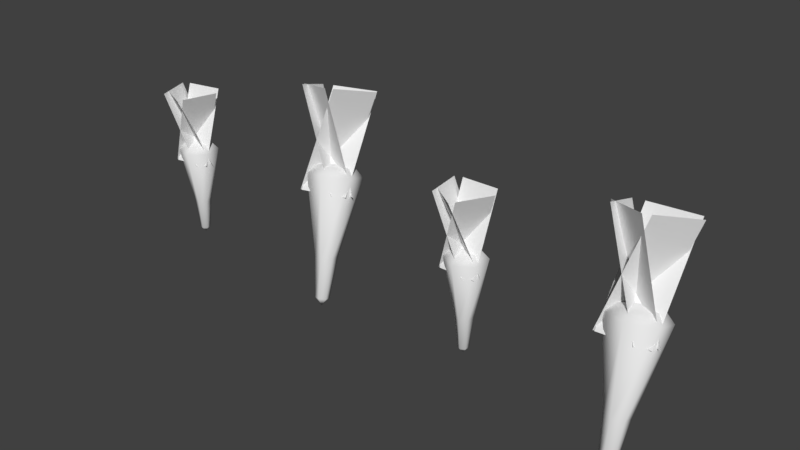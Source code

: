 # Source: stklib_carrot_a.blend  (saved by Blender 2.78.0; exported with 4.5.12 LTS)
import bpy
from mathutils import Matrix  # noqa: F401  (used for matrix-valued properties, if any)

bpy.ops.wm.read_factory_settings(use_empty=True)
scene = bpy.context.scene
scene.name = 'Scene'

# ---- collections
col_collection_1 = bpy.data.collections.new('Collection 1'); scene.collection.children.link(col_collection_1)

# ---- world
world_world = bpy.data.worlds.new('World'); scene.world = world_world
world_world.color = (0.05088, 0.05088, 0.05088)
world_world.use_sun_shadow = False
world_world.sun_shadow_jitter_overblur = 0.0
world_world.cycles.sampling_method = 'MANUAL'

# ---- meshes
me_circle = bpy.data.meshes.new('Circle')
me_circle.from_pydata([(1.252, 0.1657, 0.0), (1.027, 0.0355, 0.0), (1.027, -0.2249, 0.0), (1.252, -0.3552, 0.0), (1.478, -0.2249, 0.0), (1.478, 0.0355, 0.0), (1.252, 0.01237, -0.7657), (1.16, -0.04117, -0.7657), (1.16, -0.1483, -0.7657), (1.252, -0.2018, -0.7657), (1.345, -0.1483, -0.7657), (1.345, -0.04117, -0.7657), (1.252, -0.02557, -1.168), (1.193, -0.06015, -1.168), (1.193, -0.1293, -1.168), (1.252, -0.1639, -1.168), (1.312, -0.1293, -1.168), (1.312, -0.06015, -1.168), (1.252, -0.09472, -1.245), (1.252, 0.08637, 0.08087), (1.096, -0.004177, 0.08087), (1.096, -0.1853, 0.08087), (1.252, -0.2758, 0.08087), (1.409, -0.1853, 0.08087), (1.409, -0.004177, 0.08087), (1.252, -0.09472, 0.1091), (0.9927, -0.2257, -0.1711), (1.46, -0.2257, -0.1711), (0.9927, 0.1613, 0.7971), (1.46, 0.1613, 0.7971), (1.489, -0.1435, -0.1711), (1.108, 0.1284, -0.1711), (1.263, -0.4583, 0.7971), (0.8832, -0.1864, 0.7971), (1.34, -0.2878, -0.1711), (1.283, 0.1763, -0.1711), (0.9555, -0.3344, 0.7971), (0.8992, 0.1296, 0.7971), (1.198, 0.1945, -0.1711), (0.9742, -0.2157, -0.1711), (1.538, 0.009031, 0.7971), (1.314, -0.4012, 0.7971), (3.366, 0.2651, -0.05978), (3.058, 0.09226, -0.01548), (3.058, -0.2457, 0.09653), (3.366, -0.4109, 0.1642), (3.674, -0.238, 0.1199), (3.674, 0.1, 0.00793), (3.408, -0.2629, -0.9867), (3.281, -0.334, -0.9685), (3.281, -0.473, -0.9225), (3.408, -0.5409, -0.8946), (3.535, -0.4698, -0.9128), (3.535, -0.3308, -0.9589), (3.43, -0.4849, -1.492), (3.348, -0.5308, -1.48), (3.348, -0.6205, -1.45), (3.43, -0.6643, -1.432), (3.512, -0.6184, -1.444), (3.512, -0.5287, -1.474), (3.434, -0.6076, -1.562), (3.362, 0.1969, 0.07922), (3.148, 0.07669, 0.11), (3.148, -0.1583, 0.1879), (3.362, -0.2731, 0.235), (3.576, -0.1529, 0.2042), (3.576, 0.08209, 0.1263), (3.36, -0.026, 0.1937), (3.021, -0.3209, -0.1267), (3.659, -0.3128, -0.1025), (2.968, 0.5974, 0.9622), (3.606, 0.6055, 0.9865), (3.698, -0.2056, -0.1364), (3.179, 0.1407, -0.2731), (3.338, -0.202, 1.243), (2.818, 0.1443, 1.106), (3.495, -0.3954, -0.08205), (3.418, 0.2058, -0.2845), (2.917, -0.04653, 1.173), (2.84, 0.5547, 0.971), (3.302, 0.2281, -0.2968), (2.995, -0.3082, -0.132), (3.713, 0.4092, 1.056), (3.407, -0.1271, 1.221), (-3.362, 0.2954, 0.0), (-3.557, 0.1219, 0.0), (-3.504, -0.1331, 0.0), (-3.256, -0.2145, 0.0), (-3.062, -0.04102, 0.0), (-3.115, 0.214, 0.0), (-3.331, 0.1453, -0.7657), (-3.411, 0.07391, -0.7657), (-3.389, -0.03093, -0.7657), (-3.287, -0.06442, -0.7657), (-3.208, 0.006936, -0.7657), (-3.229, 0.1118, -0.7657), (-3.323, 0.1081, -1.168), (-3.375, 0.06204, -1.168), (-3.361, -0.00565, -1.168), (-3.295, -0.02727, -1.168), (-3.244, 0.0188, -1.168), (-3.258, 0.08649, -1.168), (-3.309, 0.04042, -1.245), (-3.346, 0.2177, 0.08087), (-3.481, 0.09704, 0.08087), (-3.444, -0.08023, 0.08087), (-3.272, -0.1369, 0.08087), (-3.137, -0.0162, 0.08087), (-3.174, 0.1611, 0.08087), (-3.309, 0.04042, 0.1091), (-3.537, -0.1409, -0.1711), (-3.079, -0.04543, -0.1711), (-3.616, 0.238, 0.7971), (-3.158, 0.3335, 0.7971), (-3.068, 0.04093, -0.1711), (-3.496, 0.2294, -0.1711), (-3.224, -0.3132, 0.7971), (-3.652, -0.1247, 0.7971), (-3.184, -0.1308, -0.1711), (-3.334, 0.312, -0.1711), (-3.551, -0.2548, 0.7971), (-3.701, 0.1879, 0.7971), (-3.421, 0.3125, -0.1711), (-3.557, -0.1348, -0.1711), (-3.051, 0.2003, 0.7971), (-3.187, -0.2471, 0.7971), (-1.314, 0.8242, -0.05978), (-1.58, 0.5921, -0.01548), (-1.511, 0.2612, 0.09653), (-1.176, 0.1624, 0.1642), (-0.9092, 0.3946, 0.1199), (-0.9782, 0.7255, 0.00793), (-1.165, 0.3158, -0.9867), (-1.274, 0.2204, -0.9685), (-1.246, 0.0843, -0.9225), (-1.108, 0.0437, -0.8946), (-0.9985, 0.1392, -0.9128), (-1.027, 0.2752, -0.9589), (-1.098, 0.103, -1.492), (-1.169, 0.04141, -1.48), (-1.15, -0.04644, -1.45), (-1.061, -0.07266, -1.432), (-0.9906, -0.01103, -1.444), (-1.009, 0.07682, -1.474), (-1.069, -0.01631, -1.562), (-1.304, 0.7565, 0.07922), (-1.489, 0.5951, 0.11), (-1.441, 0.365, 0.1879), (-1.208, 0.2964, 0.235), (-1.023, 0.4578, 0.2042), (-1.071, 0.6878, 0.1263), (-1.26, 0.538, 0.1937), (-1.532, 0.18, -0.1267), (-0.9086, 0.3183, -0.1025), (-1.771, 1.068, 0.9622), (-1.148, 1.206, 0.9865), (-0.8925, 0.4312, -0.1364), (-1.472, 0.6641, -0.2731), (-1.246, 0.3611, 1.243), (-1.825, 0.5941, 1.106), (-1.053, 0.2038, -0.08205), (-1.251, 0.7767, -0.2845), (-1.69, 0.4274, 1.173), (-1.888, 1.0, 0.971), (-1.369, 0.7747, -0.2968), (-1.559, 0.1873, -0.132), (-1.004, 1.036, 1.056), (-1.194, 0.4485, 1.221)], [], [(1, 0, 6, 7), (0, 5, 11, 6), (4, 3, 9, 10), (2, 1, 7, 8), (5, 4, 10, 11), (3, 2, 8, 9), (6, 11, 17, 12), (10, 9, 15, 16), (8, 7, 13, 14), (11, 10, 16, 17), (9, 8, 14, 15), (7, 6, 12, 13), (17, 16, 18), (15, 14, 18), (13, 12, 18), (12, 17, 18), (16, 15, 18), (14, 13, 18), (4, 5, 24, 23), (2, 3, 22, 21), (0, 1, 20, 19), (5, 0, 19, 24), (3, 4, 23, 22), (1, 2, 21, 20), (24, 19, 25), (22, 23, 25), (20, 21, 25), (23, 24, 25), (21, 22, 25), (19, 20, 25), (26, 27, 29, 28), (30, 31, 33, 32), (34, 35, 37, 36), (38, 39, 41, 40), (43, 42, 48, 49), (42, 47, 53, 48), (46, 45, 51, 52), (44, 43, 49, 50), (47, 46, 52, 53), (45, 44, 50, 51), (48, 53, 59, 54), (52, 51, 57, 58), (50, 49, 55, 56), (53, 52, 58, 59), (51, 50, 56, 57), (49, 48, 54, 55), (59, 58, 60), (57, 56, 60), (55, 54, 60), (54, 59, 60), (58, 57, 60), (56, 55, 60), (46, 47, 66, 65), (44, 45, 64, 63), (42, 43, 62, 61), (47, 42, 61, 66), (45, 46, 65, 64), (43, 44, 63, 62), (66, 61, 67), (64, 65, 67), (62, 63, 67), (65, 66, 67), (63, 64, 67), (61, 62, 67), (68, 69, 71, 70), (72, 73, 75, 74), (76, 77, 79, 78), (80, 81, 83, 82), (85, 84, 90, 91), (84, 89, 95, 90), (88, 87, 93, 94), (86, 85, 91, 92), (89, 88, 94, 95), (87, 86, 92, 93), (90, 95, 101, 96), (94, 93, 99, 100), (92, 91, 97, 98), (95, 94, 100, 101), (93, 92, 98, 99), (91, 90, 96, 97), (101, 100, 102), (99, 98, 102), (97, 96, 102), (96, 101, 102), (100, 99, 102), (98, 97, 102), (88, 89, 108, 107), (86, 87, 106, 105), (84, 85, 104, 103), (89, 84, 103, 108), (87, 88, 107, 106), (85, 86, 105, 104), (108, 103, 109), (106, 107, 109), (104, 105, 109), (107, 108, 109), (105, 106, 109), (103, 104, 109), (110, 111, 113, 112), (114, 115, 117, 116), (118, 119, 121, 120), (122, 123, 125, 124), (127, 126, 132, 133), (126, 131, 137, 132), (130, 129, 135, 136), (128, 127, 133, 134), (131, 130, 136, 137), (129, 128, 134, 135), (132, 137, 143, 138), (136, 135, 141, 142), (134, 133, 139, 140), (137, 136, 142, 143), (135, 134, 140, 141), (133, 132, 138, 139), (143, 142, 144), (141, 140, 144), (139, 138, 144), (138, 143, 144), (142, 141, 144), (140, 139, 144), (130, 131, 150, 149), (128, 129, 148, 147), (126, 127, 146, 145), (131, 126, 145, 150), (129, 130, 149, 148), (127, 128, 147, 146), (150, 145, 151), (148, 149, 151), (146, 147, 151), (149, 150, 151), (147, 148, 151), (145, 146, 151), (152, 153, 155, 154), (156, 157, 159, 158), (160, 161, 163, 162), (164, 165, 167, 166)])
me_circle.polygons.foreach_set('use_smooth', [1, 1, 1, 1, 1, 1, 1, 1, 1, 1, 1, 1, 1, 1, 1, 1, 1, 1, 1, 1, 1, 1, 1, 1, 1, 1, 1, 1, 1, 1, 0, 0, 0, 0, 1, 1, 1, 1, 1, 1, 1, 1, 1, 1, 1, 1, 1, 1, 1, 1, 1, 1, 1, 1, 1, 1, 1, 1, 1, 1, 1, 1, 1, 1, 0, 0, 0, 0, 1, 1, 1, 1, 1, 1, 1, 1, 1, 1, 1, 1, 1, 1, 1, 1, 1, 1, 1, 1, 1, 1, 1, 1, 1, 1, 1, 1, 1, 1, 0, 0, 0, 0, 1, 1, 1, 1, 1, 1, 1, 1, 1, 1, 1, 1, 1, 1, 1, 1, 1, 1, 1, 1, 1, 1, 1, 1, 1, 1, 1, 1, 1, 1, 0, 0, 0, 0])
_uv = me_circle.uv_layers.new(name='UVMap')
_uv.uv.foreach_set('vector', [0.6482, 0.7314, 0.5511, 0.8462, 0.6476, 0.2721, 0.6849, 0.2976, 0.9104, 0.8994, 0.8303, 0.758, 0.8248, 0.3064, 0.8611, 0.2907, 0.7833, 0.7169, 0.7434, 0.7023, 0.7553, 0.3159, 0.7896, 0.3144, 0.7019, 0.7042, 0.6482, 0.7314, 0.6849, 0.2976, 0.7209, 0.3109, 0.8303, 0.758, 0.7833, 0.7169, 0.7896, 0.3144, 0.8248, 0.3064, 0.7434, 0.7023, 0.7019, 0.7042, 0.7209, 0.3109, 0.7553, 0.3159, 0.8611, 0.2907, 0.8248, 0.3064, 0.7915, 0.07446, 0.8093, 0.03457, 0.7896, 0.3144, 0.7553, 0.3159, 0.7584, 0.09429, 0.7745, 0.09101, 0.7209, 0.3109, 0.6849, 0.2976, 0.7274, 0.06619, 0.7427, 0.08665, 0.8248, 0.3064, 0.7896, 0.3144, 0.7745, 0.09101, 0.7915, 0.07446, 0.7553, 0.3159, 0.7209, 0.3109, 0.7427, 0.08665, 0.7584, 0.09429, 0.6849, 0.2976, 0.6476, 0.2721, 0.7129, 0.02524, 0.7274, 0.06619, 0.7915, 0.07446, 0.7745, 0.09101, 0.7606, 0.01887, 0.7584, 0.09429, 0.7427, 0.08665, 0.7606, 0.01887, 0.7274, 0.06619, 0.7129, 0.02524, 0.7606, 0.01887, 0.8093, 0.03457, 0.7915, 0.07446, 0.7606, 0.01887, 0.7745, 0.09101, 0.7584, 0.09429, 0.7606, 0.01887, 0.7427, 0.08665, 0.7274, 0.06619, 0.7606, 0.01887, 0.7833, 0.7169, 0.8303, 0.758, 0.8133, 0.804, 0.7763, 0.7584, 0.7019, 0.7042, 0.7434, 0.7023, 0.742, 0.7432, 0.7064, 0.7501, 0.5511, 0.8462, 0.6482, 0.7314, 0.6645, 0.7894, 0.6077, 0.9279, 0.8303, 0.758, 0.9104, 0.8994, 0.8547, 0.9399, 0.8133, 0.804, 0.7434, 0.7023, 0.7833, 0.7169, 0.7763, 0.7584, 0.742, 0.7432, 0.6482, 0.7314, 0.7019, 0.7042, 0.7064, 0.7501, 0.6645, 0.7894, 0.8133, 0.804, 0.8547, 0.9399, 0.7366, 0.9202, 0.742, 0.7432, 0.7763, 0.7584, 0.7366, 0.9202, 0.6645, 0.7894, 0.7064, 0.7501, 0.7366, 0.9202, 0.7763, 0.7584, 0.8133, 0.804, 0.7366, 0.9202, 0.7064, 0.7501, 0.742, 0.7432, 0.7366, 0.9202, 0.6077, 0.9279, 0.6645, 0.7894, 0.7366, 0.9202, 0.4445, 0.875, 0.0946, 0.875, 0.0946, 0.2109, 0.4445, 0.2109, 0.4445, 0.875, 0.0946, 0.875, 0.0946, 0.2109, 0.4445, 0.2109, 0.4445, 0.875, 0.0946, 0.875, 0.0946, 0.2109, 0.4445, 0.2109, 0.4445, 0.875, 0.0946, 0.875, 0.0946, 0.2109, 0.4445, 0.2109, 0.6482, 0.7314, 0.5511, 0.8462, 0.6476, 0.2721, 0.6849, 0.2976, 0.9104, 0.8994, 0.8303, 0.758, 0.8248, 0.3064, 0.8611, 0.2907, 0.7833, 0.7169, 0.7434, 0.7023, 0.7553, 0.3159, 0.7896, 0.3144, 0.7019, 0.7042, 0.6482, 0.7314, 0.6849, 0.2976, 0.7209, 0.3109, 0.8303, 0.758, 0.7833, 0.7169, 0.7896, 0.3144, 0.8248, 0.3064, 0.7434, 0.7023, 0.7019, 0.7042, 0.7209, 0.3109, 0.7553, 0.3159, 0.8611, 0.2907, 0.8248, 0.3064, 0.7915, 0.07446, 0.8093, 0.03457, 0.7896, 0.3144, 0.7553, 0.3159, 0.7584, 0.09429, 0.7745, 0.09101, 0.7209, 0.3109, 0.6849, 0.2976, 0.7274, 0.06619, 0.7427, 0.08665, 0.8248, 0.3064, 0.7896, 0.3144, 0.7745, 0.09101, 0.7915, 0.07446, 0.7553, 0.3159, 0.7209, 0.3109, 0.7427, 0.08665, 0.7584, 0.09429, 0.6849, 0.2976, 0.6476, 0.2721, 0.7129, 0.02524, 0.7274, 0.06619, 0.7915, 0.07446, 0.7745, 0.09101, 0.7606, 0.01887, 0.7584, 0.09429, 0.7427, 0.08665, 0.7606, 0.01887, 0.7274, 0.06619, 0.7129, 0.02524, 0.7606, 0.01887, 0.8093, 0.03457, 0.7915, 0.07446, 0.7606, 0.01887, 0.7745, 0.09101, 0.7584, 0.09429, 0.7606, 0.01887, 0.7427, 0.08665, 0.7274, 0.06619, 0.7606, 0.01887, 0.7833, 0.7169, 0.8303, 0.758, 0.8133, 0.804, 0.7763, 0.7584, 0.7019, 0.7042, 0.7434, 0.7023, 0.742, 0.7432, 0.7064, 0.7501, 0.5511, 0.8462, 0.6482, 0.7314, 0.6645, 0.7894, 0.6077, 0.9279, 0.8303, 0.758, 0.9104, 0.8994, 0.8547, 0.9399, 0.8133, 0.804, 0.7434, 0.7023, 0.7833, 0.7169, 0.7763, 0.7584, 0.742, 0.7432, 0.6482, 0.7314, 0.7019, 0.7042, 0.7064, 0.7501, 0.6645, 0.7894, 0.8133, 0.804, 0.8547, 0.9399, 0.7366, 0.9202, 0.742, 0.7432, 0.7763, 0.7584, 0.7366, 0.9202, 0.6645, 0.7894, 0.7064, 0.7501, 0.7366, 0.9202, 0.7763, 0.7584, 0.8133, 0.804, 0.7366, 0.9202, 0.7064, 0.7501, 0.742, 0.7432, 0.7366, 0.9202, 0.6077, 0.9279, 0.6645, 0.7894, 0.7366, 0.9202, 0.4445, 0.875, 0.0946, 0.875, 0.0946, 0.2109, 0.4445, 0.2109, 0.4445, 0.875, 0.0946, 0.875, 0.0946, 0.2109, 0.4445, 0.2109, 0.4445, 0.875, 0.0946, 0.875, 0.0946, 0.2109, 0.4445, 0.2109, 0.4445, 0.875, 0.0946, 0.875, 0.0946, 0.2109, 0.4445, 0.2109, 0.6482, 0.7314, 0.5511, 0.8462, 0.6476, 0.2721, 0.6849, 0.2976, 0.9104, 0.8994, 0.8303, 0.758, 0.8248, 0.3064, 0.8611, 0.2907, 0.7833, 0.7169, 0.7434, 0.7023, 0.7553, 0.3159, 0.7896, 0.3144, 0.7019, 0.7042, 0.6482, 0.7314, 0.6849, 0.2976, 0.7209, 0.3109, 0.8303, 0.758, 0.7833, 0.7169, 0.7896, 0.3144, 0.8248, 0.3064, 0.7434, 0.7023, 0.7019, 0.7042, 0.7209, 0.3109, 0.7553, 0.3159, 0.8611, 0.2907, 0.8248, 0.3064, 0.7915, 0.07446, 0.8093, 0.03457, 0.7896, 0.3144, 0.7553, 0.3159, 0.7584, 0.09429, 0.7745, 0.09101, 0.7209, 0.3109, 0.6849, 0.2976, 0.7274, 0.06619, 0.7427, 0.08665, 0.8248, 0.3064, 0.7896, 0.3144, 0.7745, 0.09101, 0.7915, 0.07446, 0.7553, 0.3159, 0.7209, 0.3109, 0.7427, 0.08665, 0.7584, 0.09429, 0.6849, 0.2976, 0.6476, 0.2721, 0.7129, 0.02524, 0.7274, 0.06619, 0.7915, 0.07446, 0.7745, 0.09101, 0.7606, 0.01887, 0.7584, 0.09429, 0.7427, 0.08665, 0.7606, 0.01887, 0.7274, 0.06619, 0.7129, 0.02524, 0.7606, 0.01887, 0.8093, 0.03457, 0.7915, 0.07446, 0.7606, 0.01887, 0.7745, 0.09101, 0.7584, 0.09429, 0.7606, 0.01887, 0.7427, 0.08665, 0.7274, 0.06619, 0.7606, 0.01887, 0.7833, 0.7169, 0.8303, 0.758, 0.8133, 0.804, 0.7763, 0.7584, 0.7019, 0.7042, 0.7434, 0.7023, 0.742, 0.7432, 0.7064, 0.7501, 0.5511, 0.8462, 0.6482, 0.7314, 0.6645, 0.7894, 0.6077, 0.9279, 0.8303, 0.758, 0.9104, 0.8994, 0.8547, 0.9399, 0.8133, 0.804, 0.7434, 0.7023, 0.7833, 0.7169, 0.7763, 0.7584, 0.742, 0.7432, 0.6482, 0.7314, 0.7019, 0.7042, 0.7064, 0.7501, 0.6645, 0.7894, 0.8133, 0.804, 0.8547, 0.9399, 0.7366, 0.9202, 0.742, 0.7432, 0.7763, 0.7584, 0.7366, 0.9202, 0.6645, 0.7894, 0.7064, 0.7501, 0.7366, 0.9202, 0.7763, 0.7584, 0.8133, 0.804, 0.7366, 0.9202, 0.7064, 0.7501, 0.742, 0.7432, 0.7366, 0.9202, 0.6077, 0.9279, 0.6645, 0.7894, 0.7366, 0.9202, 0.4445, 0.875, 0.0946, 0.875, 0.0946, 0.2109, 0.4445, 0.2109, 0.4445, 0.875, 0.0946, 0.875, 0.0946, 0.2109, 0.4445, 0.2109, 0.4445, 0.875, 0.0946, 0.875, 0.0946, 0.2109, 0.4445, 0.2109, 0.4445, 0.875, 0.0946, 0.875, 0.0946, 0.2109, 0.4445, 0.2109, 0.6482, 0.7314, 0.5511, 0.8462, 0.6476, 0.2721, 0.6849, 0.2976, 0.9104, 0.8994, 0.8303, 0.758, 0.8248, 0.3064, 0.8611, 0.2907, 0.7833, 0.7169, 0.7434, 0.7023, 0.7553, 0.3159, 0.7896, 0.3144, 0.7019, 0.7042, 0.6482, 0.7314, 0.6849, 0.2976, 0.7209, 0.3109, 0.8303, 0.758, 0.7833, 0.7169, 0.7896, 0.3144, 0.8248, 0.3064, 0.7434, 0.7023, 0.7019, 0.7042, 0.7209, 0.3109, 0.7553, 0.3159, 0.8611, 0.2907, 0.8248, 0.3064, 0.7915, 0.07446, 0.8093, 0.03457, 0.7896, 0.3144, 0.7553, 0.3159, 0.7584, 0.09429, 0.7745, 0.09101, 0.7209, 0.3109, 0.6849, 0.2976, 0.7274, 0.06619, 0.7427, 0.08665, 0.8248, 0.3064, 0.7896, 0.3144, 0.7745, 0.09101, 0.7915, 0.07446, 0.7553, 0.3159, 0.7209, 0.3109, 0.7427, 0.08665, 0.7584, 0.09429, 0.6849, 0.2976, 0.6476, 0.2721, 0.7129, 0.02524, 0.7274, 0.06619, 0.7915, 0.07446, 0.7745, 0.09101, 0.7606, 0.01887, 0.7584, 0.09429, 0.7427, 0.08665, 0.7606, 0.01887, 0.7274, 0.06619, 0.7129, 0.02524, 0.7606, 0.01887, 0.8093, 0.03457, 0.7915, 0.07446, 0.7606, 0.01887, 0.7745, 0.09101, 0.7584, 0.09429, 0.7606, 0.01887, 0.7427, 0.08665, 0.7274, 0.06619, 0.7606, 0.01887, 0.7833, 0.7169, 0.8303, 0.758, 0.8133, 0.804, 0.7763, 0.7584, 0.7019, 0.7042, 0.7434, 0.7023, 0.742, 0.7432, 0.7064, 0.7501, 0.5511, 0.8462, 0.6482, 0.7314, 0.6645, 0.7894, 0.6077, 0.9279, 0.8303, 0.758, 0.9104, 0.8994, 0.8547, 0.9399, 0.8133, 0.804, 0.7434, 0.7023, 0.7833, 0.7169, 0.7763, 0.7584, 0.742, 0.7432, 0.6482, 0.7314, 0.7019, 0.7042, 0.7064, 0.7501, 0.6645, 0.7894, 0.8133, 0.804, 0.8547, 0.9399, 0.7366, 0.9202, 0.742, 0.7432, 0.7763, 0.7584, 0.7366, 0.9202, 0.6645, 0.7894, 0.7064, 0.7501, 0.7366, 0.9202, 0.7763, 0.7584, 0.8133, 0.804, 0.7366, 0.9202, 0.7064, 0.7501, 0.742, 0.7432, 0.7366, 0.9202, 0.6077, 0.9279, 0.6645, 0.7894, 0.7366, 0.9202, 0.4445, 0.875, 0.0946, 0.875, 0.0946, 0.2109, 0.4445, 0.2109, 0.4445, 0.875, 0.0946, 0.875, 0.0946, 0.2109, 0.4445, 0.2109, 0.4445, 0.875, 0.0946, 0.875, 0.0946, 0.2109, 0.4445, 0.2109, 0.4445, 0.875, 0.0946, 0.875, 0.0946, 0.2109, 0.4445, 0.2109])
_ca = me_circle.color_attributes.new('Col', 'BYTE_COLOR', 'CORNER')
_ca.data.foreach_set('color', [0.0, 0.0, 0.0, 1.0, 0.0, 0.0, 0.0, 1.0, 0.0, 0.0, 0.0, 1.0, 0.0, 0.0, 0.0, 1.0, 0.0, 0.0, 0.0, 1.0, 0.0, 0.0, 0.0, 1.0, 0.0, 0.0, 0.0, 1.0, 0.0, 0.0, 0.0, 1.0, 0.0, 0.0, 0.0, 1.0, 0.0, 0.0, 0.0, 1.0, 0.0, 0.0, 0.0, 1.0, 0.0, 0.0, 0.0, 1.0, 0.0, 0.0, 0.0, 1.0, 0.0, 0.0, 0.0, 1.0, 0.0, 0.0, 0.0, 1.0, 0.0, 0.0, 0.0, 1.0, 0.0, 0.0, 0.0, 1.0, 0.0, 0.0, 0.0, 1.0, 0.0, 0.0, 0.0, 1.0, 0.0, 0.0, 0.0, 1.0, 0.0, 0.0, 0.0, 1.0, 0.0, 0.0, 0.0, 1.0, 0.0, 0.0, 0.0, 1.0, 0.0, 0.0, 0.0, 1.0, 0.0, 0.0, 0.0, 1.0, 0.0, 0.0, 0.0, 1.0, 0.0, 0.0, 0.0, 1.0, 0.0, 0.0, 0.0, 1.0, 0.0, 0.0, 0.0, 1.0, 0.0, 0.0, 0.0, 1.0, 0.0, 0.0, 0.0, 1.0, 0.0, 0.0, 0.0, 1.0, 0.0, 0.0, 0.0, 1.0, 0.0, 0.0, 0.0, 1.0, 0.0, 0.0, 0.0, 1.0, 0.0, 0.0, 0.0, 1.0, 0.0, 0.0, 0.0, 1.0, 0.0, 0.0, 0.0, 1.0, 0.0, 0.0, 0.0, 1.0, 0.0, 0.0, 0.0, 1.0, 0.0, 0.0, 0.0, 1.0, 0.0, 0.0, 0.0, 1.0, 0.0, 0.0, 0.0, 1.0, 0.0, 0.0, 0.0, 1.0, 0.0, 0.0, 0.0, 1.0, 0.0, 0.0, 0.0, 1.0, 0.0, 0.0, 0.0, 1.0, 0.0, 0.0, 0.0, 1.0, 0.0, 0.0, 0.0, 1.0, 0.0, 0.0, 0.0, 1.0, 0.0, 0.0, 0.0, 1.0, 0.0, 0.0, 0.0, 1.0, 0.0, 0.0, 0.0, 1.0, 0.0, 0.0, 0.0, 1.0, 0.0, 0.0, 0.0, 1.0, 0.0, 0.0, 0.0, 1.0, 0.0, 0.0, 0.0, 1.0, 0.0, 0.0, 0.0, 1.0, 0.0, 0.0, 0.0, 1.0, 0.0, 0.0, 0.0, 1.0, 0.0, 0.0, 0.0, 1.0, 0.0, 0.0, 0.0, 1.0, 0.0, 0.0, 0.0, 1.0, 0.0, 0.0, 0.0, 1.0, 0.0, 0.0, 0.0, 1.0, 0.0, 0.0, 0.0, 1.0, 0.0, 0.0, 0.0, 1.0, 0.0, 0.0, 0.0, 1.0, 0.0, 0.0, 0.0, 1.0, 0.0, 0.0, 0.0, 1.0, 0.0, 0.0, 0.0, 1.0, 0.0, 0.0, 0.0, 1.0, 0.0, 0.0, 0.0, 1.0, 0.0, 0.0, 0.0, 1.0, 0.0, 0.0, 0.0, 1.0, 0.0, 0.0, 0.0, 1.0, 0.0, 0.0, 0.0, 1.0, 0.0, 0.0, 0.0, 1.0, 0.0, 0.0, 0.0, 1.0, 0.0, 0.0, 0.0, 1.0, 0.0, 0.0, 0.0, 1.0, 0.0, 0.0, 0.0, 1.0, 0.0, 0.0, 0.0, 1.0, 0.0, 0.0, 0.0, 1.0, 0.0, 0.0, 0.0, 1.0, 0.0, 0.0, 0.0, 1.0, 0.0, 0.0, 0.0, 1.0, 0.0, 0.0, 0.0, 1.0, 0.0, 0.0, 0.0, 1.0, 0.0, 0.0, 0.0, 1.0, 0.0, 0.0, 0.0, 1.0, 0.0, 0.0, 0.0, 1.0, 0.0, 0.0, 0.0, 1.0, 0.0, 0.0, 0.0, 1.0, 0.0, 0.0, 0.0, 1.0, 0.0, 0.0, 0.0, 1.0, 0.0, 0.0, 0.0, 1.0, 0.0, 0.0, 0.0, 1.0, 0.0, 0.0, 0.0, 1.0, 0.0, 0.0, 0.0, 1.0, 0.0, 0.0, 0.0, 1.0, 0.0, 0.0, 0.0, 1.0, 0.0, 0.0, 0.0, 1.0, 0.0, 0.0, 0.0, 1.0, 0.0, 0.0, 0.0, 1.0, 0.0, 0.0, 0.0, 1.0, 0.0, 0.0, 0.0, 1.0, 0.0, 0.0, 0.0, 1.0, 0.0, 0.0, 0.0, 1.0, 0.0, 0.0, 0.0, 1.0, 0.0, 0.0, 0.0, 1.0, 0.0, 0.0, 0.0, 1.0, 0.0, 0.0, 0.0, 1.0, 0.0, 0.0, 0.0, 1.0, 0.0, 0.0, 0.0, 1.0, 0.0, 0.0, 0.0, 1.0, 0.0, 0.0, 0.0, 1.0, 0.0, 0.0, 0.0, 1.0, 0.0, 0.0, 0.0, 1.0, 0.0, 0.0, 0.0, 1.0, 0.0, 0.0, 0.0, 1.0, 0.0, 0.0, 0.0, 1.0, 0.0, 0.0, 0.0, 1.0, 0.0, 0.0, 0.0, 1.0, 0.0, 0.0, 0.0, 1.0, 0.0, 0.0, 0.0, 1.0, 0.0, 0.0, 0.0, 1.0, 0.0, 0.0, 0.0, 1.0, 0.0, 0.0, 0.0, 1.0, 0.0, 0.0, 0.0, 1.0, 0.0, 0.0, 0.0, 1.0, 0.0, 0.0, 0.0, 1.0, 0.0, 0.0, 0.0, 1.0, 0.0, 0.0, 0.0, 1.0, 0.0, 0.0, 0.0, 1.0, 0.0, 0.0, 0.0, 1.0, 0.0, 0.0, 0.0, 1.0, 0.0, 0.0, 0.0, 1.0, 0.0, 0.0, 0.0, 1.0, 0.0, 0.0, 0.0, 1.0, 0.0, 0.0, 0.0, 1.0, 0.0, 0.0, 0.0, 1.0, 0.0, 0.0, 0.0, 1.0, 0.0, 0.0, 0.0, 1.0, 0.0, 0.0, 0.0, 1.0, 0.0, 0.0, 0.0, 1.0, 0.0, 0.0, 0.0, 1.0, 0.0, 0.0, 0.0, 1.0, 0.0, 0.0, 0.0, 1.0, 0.0, 0.0, 0.0, 1.0, 0.0, 0.0, 0.0, 1.0, 0.0, 0.0, 0.0, 1.0, 0.0, 0.0, 0.0, 1.0, 0.0, 0.0, 0.0, 1.0, 0.0, 0.0, 0.0, 1.0, 0.0, 0.0, 0.0, 1.0, 0.0, 0.0, 0.0, 1.0, 0.0, 0.0, 0.0, 1.0, 0.0, 0.0, 0.0, 1.0, 0.0, 0.0, 0.0, 1.0, 0.0, 0.0, 0.0, 1.0, 0.0, 0.0, 0.0, 1.0, 0.0, 0.0, 0.0, 1.0, 0.0, 0.0, 0.0, 1.0, 0.0, 0.0, 0.0, 1.0, 0.0, 0.0, 0.0, 1.0, 0.0, 0.0, 0.0, 1.0, 0.0, 0.0, 0.0, 1.0, 0.0, 0.0, 0.0, 1.0, 0.0, 0.0, 0.0, 1.0, 0.0, 0.0, 0.0, 1.0, 0.0, 0.0, 0.0, 1.0, 0.0, 0.0, 0.0, 1.0, 0.0, 0.0, 0.0, 1.0, 0.0, 0.0, 0.0, 1.0, 0.0, 0.0, 0.0, 1.0, 0.0, 0.0, 0.0, 1.0, 0.0, 0.0, 0.0, 1.0, 0.0, 0.0, 0.0, 1.0, 0.0, 0.0, 0.0, 1.0, 0.0, 0.0, 0.0, 1.0, 0.0, 0.0, 0.0, 1.0, 0.0, 0.0, 0.0, 1.0, 0.0, 0.0, 0.0, 1.0, 0.0, 0.0, 0.0, 1.0, 0.0, 0.0, 0.0, 1.0, 0.0, 0.0, 0.0, 1.0, 0.0, 0.0, 0.0, 1.0, 0.0, 0.0, 0.0, 1.0, 0.0, 0.0, 0.0, 1.0, 0.0, 0.0, 0.0, 1.0, 0.0, 0.0, 0.0, 1.0, 0.0, 0.0, 0.0, 1.0, 0.0, 0.0, 0.0, 1.0, 0.0, 0.0, 0.0, 1.0, 0.0, 0.0, 0.0, 1.0, 0.0, 0.0, 0.0, 1.0, 0.0, 0.0, 0.0, 1.0, 0.0, 0.0, 0.0, 1.0, 0.0, 0.0, 0.0, 1.0, 0.0, 0.0, 0.0, 1.0, 0.0, 0.0, 0.0, 1.0, 0.0, 0.0, 0.0, 1.0, 0.0, 0.0, 0.0, 1.0, 0.0, 0.0, 0.0, 1.0, 0.0, 0.0, 0.0, 1.0, 0.0, 0.0, 0.0, 1.0, 0.0, 0.0, 0.0, 1.0, 0.0, 0.0, 0.0, 1.0, 0.0, 0.0, 0.0, 1.0, 0.0, 0.0, 0.0, 1.0, 0.0, 0.0, 0.0, 1.0, 0.0, 0.0, 0.0, 1.0, 0.0, 0.0, 0.0, 1.0, 0.0, 0.0, 0.0, 1.0, 0.0, 0.0, 0.0, 1.0, 0.0, 0.0, 0.0, 1.0, 0.0, 0.0, 0.0, 1.0, 0.0, 0.0, 0.0, 1.0, 0.0, 0.0, 0.0, 1.0, 0.0, 0.0, 0.0, 1.0, 0.0, 0.0, 0.0, 1.0, 0.0, 0.0, 0.0, 1.0, 0.0, 0.0, 0.0, 1.0, 0.0, 0.0, 0.0, 1.0, 0.0, 0.0, 0.0, 1.0, 0.0, 0.0, 0.0, 1.0, 0.0, 0.0, 0.0, 1.0, 0.0, 0.0, 0.0, 1.0, 0.0, 0.0, 0.0, 1.0, 0.0, 0.0, 0.0, 1.0, 0.0, 0.0, 0.0, 1.0, 0.0, 0.0, 0.0, 1.0, 0.0, 0.0, 0.0, 1.0, 0.0, 0.0, 0.0, 1.0, 0.0, 0.0, 0.0, 1.0, 0.0, 0.0, 0.0, 1.0, 0.0, 0.0, 0.0, 1.0, 0.0, 0.0, 0.0, 1.0, 0.0, 0.0, 0.0, 1.0, 0.0, 0.0, 0.0, 1.0, 0.0, 0.0, 0.0, 1.0, 0.0, 0.0, 0.0, 1.0, 0.0, 0.0, 0.0, 1.0, 0.0, 0.0, 0.0, 1.0, 0.0, 0.0, 0.0, 1.0, 0.0, 0.0, 0.0, 1.0, 0.0, 0.0, 0.0, 1.0, 0.0, 0.0, 0.0, 1.0, 0.0, 0.0, 0.0, 1.0, 0.0, 0.0, 0.0, 1.0, 0.0, 0.0, 0.0, 1.0, 0.0, 0.0, 0.0, 1.0, 0.0, 0.0, 0.0, 1.0, 0.0, 0.0, 0.0, 1.0, 0.0, 0.0, 0.0, 1.0, 0.0, 0.0, 0.0, 1.0, 0.0, 0.0, 0.0, 1.0, 0.0, 0.0, 0.0, 1.0, 0.0, 0.0, 0.0, 1.0, 0.0, 0.0, 0.0, 1.0, 0.0, 0.0, 0.0, 1.0, 0.0, 0.0, 0.0, 1.0, 0.0, 0.0, 0.0, 1.0, 0.0, 0.0, 0.0, 1.0, 0.0, 0.0, 0.0, 1.0, 0.0, 0.0, 0.0, 1.0, 0.0, 0.0, 0.0, 1.0, 0.0, 0.0, 0.0, 1.0, 0.0, 0.0, 0.0, 1.0, 0.0, 0.0, 0.0, 1.0, 0.0, 0.0, 0.0, 1.0, 0.0, 0.0, 0.0, 1.0, 0.0, 0.0, 0.0, 1.0, 0.0, 0.0, 0.0, 1.0, 0.0, 0.0, 0.0, 1.0, 0.0, 0.0, 0.0, 1.0, 0.0, 0.0, 0.0, 1.0, 0.0, 0.0, 0.0, 1.0, 0.0, 0.0, 0.0, 1.0, 0.0, 0.0, 0.0, 1.0, 0.0, 0.0, 0.0, 1.0, 0.0, 0.0, 0.0, 1.0, 0.0, 0.0, 0.0, 1.0, 0.0, 0.0, 0.0, 1.0, 0.0, 0.0, 0.0, 1.0, 0.0, 0.0, 0.0, 1.0, 0.0, 0.0, 0.0, 1.0, 0.0, 0.0, 0.0, 1.0, 0.0, 0.0, 0.0, 1.0, 0.0, 0.0, 0.0, 1.0, 0.0, 0.0, 0.0, 1.0, 0.0, 0.0, 0.0, 1.0, 0.0, 0.0, 0.0, 1.0, 0.0, 0.0, 0.0, 1.0, 0.0, 0.0, 0.0, 1.0, 0.0, 0.0, 0.0, 1.0, 0.0, 0.0, 0.0, 1.0, 0.0, 0.0, 0.0, 1.0, 0.0, 0.0, 0.0, 1.0, 0.0, 0.0, 0.0, 1.0, 0.0, 0.0, 0.0, 1.0, 0.0, 0.0, 0.0, 1.0, 0.0, 0.0, 0.0, 1.0, 0.0, 0.0, 0.0, 1.0, 0.0, 0.0, 0.0, 1.0, 0.0, 0.0, 0.0, 1.0, 0.0, 0.0, 0.0, 1.0, 0.0, 0.0, 0.0, 1.0, 0.0, 0.0, 0.0, 1.0, 0.0, 0.0, 0.0, 1.0, 0.0, 0.0, 0.0, 1.0, 0.0, 0.0, 0.0, 1.0, 0.0, 0.0, 0.0, 1.0, 0.0, 0.0, 0.0, 1.0, 0.0, 0.0, 0.0, 1.0, 0.0, 0.0, 0.0, 1.0, 0.0, 0.0, 0.0, 1.0, 0.0, 0.0, 0.0, 1.0, 0.0, 0.0, 0.0, 1.0, 0.0, 0.0, 0.0, 1.0, 0.0, 0.0, 0.0, 1.0, 0.0, 0.0, 0.0, 1.0, 0.0, 0.0, 0.0, 1.0, 0.0, 0.0, 0.0, 1.0, 0.0, 0.0, 0.0, 1.0, 0.0, 0.0, 0.0, 1.0, 0.0, 0.0, 0.0, 1.0, 0.0, 0.0, 0.0, 1.0, 0.0, 0.0, 0.0, 1.0, 0.0, 0.0, 0.0, 1.0, 0.0, 0.0, 0.0, 1.0, 0.0, 0.0, 0.0, 1.0, 0.0, 0.0, 0.0, 1.0, 0.0, 0.0, 0.0, 1.0, 0.0, 0.0, 0.0, 1.0, 0.0, 0.0, 0.0, 1.0, 0.0, 0.0, 0.0, 1.0, 0.0, 0.0, 0.0, 1.0, 0.0, 0.0, 0.0, 1.0, 0.0, 0.0, 0.0, 1.0, 0.0, 0.0, 0.0, 1.0, 0.0, 0.0, 0.0, 1.0, 0.0, 0.0, 0.0, 1.0, 0.0, 0.0, 0.0, 1.0, 0.0, 0.0, 0.0, 1.0, 0.0, 0.0, 0.0, 1.0, 0.0, 0.0, 0.0, 1.0, 0.0, 0.0, 0.0, 1.0, 0.0, 0.0, 0.0, 1.0, 0.0, 0.0, 0.0, 1.0, 0.0, 0.0, 0.0, 1.0, 0.0, 0.0, 0.0, 1.0, 0.0, 0.0, 0.0, 1.0, 0.0, 0.0, 0.0, 1.0, 0.0, 0.0, 0.0, 1.0, 0.0, 0.0, 0.0, 1.0, 0.0, 0.0, 0.0, 1.0, 0.0, 0.0, 0.0, 1.0, 0.0, 0.0, 0.0, 1.0, 0.0, 0.0, 0.0, 1.0, 0.0, 0.0, 0.0, 1.0, 0.0, 0.0, 0.0, 1.0, 0.0, 0.0, 0.0, 1.0, 0.0, 0.0, 0.0, 1.0, 0.0, 0.0, 0.0, 1.0, 0.0, 0.0, 0.0, 1.0, 0.0, 0.0, 0.0, 1.0, 0.0, 0.0, 0.0, 1.0, 0.0, 0.0, 0.0, 1.0, 0.0, 0.0, 0.0, 1.0, 0.0, 0.0, 0.0, 1.0, 0.0, 0.0, 0.0, 1.0, 0.0, 0.0, 0.0, 1.0, 0.0, 0.0, 0.0, 1.0, 0.0, 0.0, 0.0, 1.0, 0.0, 0.0, 0.0, 1.0, 0.0, 0.0, 0.0, 1.0, 0.0, 0.0, 0.0, 1.0, 0.0, 0.0, 0.0, 1.0, 0.0, 0.0, 0.0, 1.0, 0.0, 0.0, 0.0, 1.0, 0.0, 0.0, 0.0, 1.0, 0.0, 0.0, 0.0, 1.0, 0.0, 0.0, 0.0, 1.0, 0.0, 0.0, 0.0, 1.0, 0.0, 0.0, 0.0, 1.0, 0.0, 0.0, 0.0, 1.0, 0.0, 0.0, 0.0, 1.0, 0.0, 0.0, 0.0, 1.0, 0.0, 0.0, 0.0, 1.0, 0.0, 0.0, 0.0, 1.0, 0.0, 0.0, 0.0, 1.0, 0.0, 0.0, 0.0, 1.0, 0.0, 0.0, 0.0, 1.0, 0.0, 0.0, 0.0, 1.0, 0.0, 0.0, 0.0, 1.0, 0.0, 0.0, 0.0, 1.0, 0.0, 0.0, 0.0, 1.0, 0.0, 0.0, 0.0, 1.0, 0.0, 0.0, 0.0, 1.0, 0.0, 0.0, 0.0, 1.0, 0.0, 0.0, 0.0, 1.0, 0.0, 0.0, 0.0, 1.0, 0.0, 0.0, 0.0, 1.0, 0.0, 0.0, 0.0, 1.0, 0.0, 0.0, 0.0, 1.0, 0.0, 0.0, 0.0, 1.0, 0.0, 0.0, 0.0, 1.0, 0.0, 0.0, 0.0, 1.0, 0.0, 0.0, 0.0, 1.0, 0.0, 0.0, 0.0, 1.0, 0.0, 0.0, 0.0, 1.0, 0.0, 0.0, 0.0, 1.0, 0.0, 0.0, 0.0, 1.0, 0.0, 0.0, 0.0, 1.0, 0.0, 0.0, 0.0, 1.0, 0.0, 0.0, 0.0, 1.0, 0.0, 0.0, 0.0, 1.0, 0.0, 0.0, 0.0, 1.0, 0.0, 0.0, 0.0, 1.0, 0.0, 0.0, 0.0, 1.0, 0.0, 0.0, 0.0, 1.0, 0.0, 0.0, 0.0, 1.0, 0.0, 0.0, 0.0, 1.0, 0.0, 0.0, 0.0, 1.0, 0.0, 0.0, 0.0, 1.0, 0.0, 0.0, 0.0, 1.0, 0.0, 0.0, 0.0, 1.0, 0.0, 0.0, 0.0, 1.0, 0.0, 0.0, 0.0, 1.0, 0.0, 0.0, 0.0, 1.0, 0.0, 0.0, 0.0, 1.0, 0.0, 0.0, 0.0, 1.0, 0.0, 0.0, 0.0, 1.0, 0.0, 0.0, 0.0, 1.0, 0.0, 0.0, 0.0, 1.0, 0.0, 0.0, 0.0, 1.0, 0.0, 0.0, 0.0, 1.0, 0.0, 0.0, 0.0, 1.0, 0.0, 0.0, 0.0, 1.0, 0.0, 0.0, 0.0, 1.0, 0.0, 0.0, 0.0, 1.0, 0.0, 0.0, 0.0, 1.0, 0.0, 0.0, 0.0, 1.0, 0.0, 0.0, 0.0, 1.0, 0.0, 0.0, 0.0, 1.0, 0.0, 0.0, 0.0, 1.0, 0.0, 0.0, 0.0, 1.0, 0.0, 0.0, 0.0, 1.0, 0.0, 0.0, 0.0, 1.0, 0.0, 0.0, 0.0, 1.0, 0.0, 0.0, 0.0, 1.0, 0.0, 0.0, 0.0, 1.0, 0.0, 0.0, 0.0, 1.0, 0.0, 0.0, 0.0, 1.0, 0.0, 0.0, 0.0, 1.0, 0.0, 0.0, 0.0, 1.0, 0.0, 0.0, 0.0, 1.0, 0.0, 0.0, 0.0, 1.0, 0.0, 0.0, 0.0, 1.0, 0.0, 0.0, 0.0, 1.0, 0.0, 0.0, 0.0, 1.0, 0.0, 0.0, 0.0, 1.0, 0.0, 0.0, 0.0, 1.0, 0.0, 0.0, 0.0, 1.0, 0.0, 0.0, 0.0, 1.0, 0.0, 0.0, 0.0, 1.0, 0.0, 0.0, 0.0, 1.0, 0.0, 0.0, 0.0, 1.0, 0.0, 0.0, 0.0, 1.0, 0.0, 0.0, 0.0, 1.0, 0.0, 0.0, 0.0, 1.0, 0.0, 0.0, 0.0, 1.0, 0.0, 0.0, 0.0, 1.0, 0.0, 0.0, 0.0, 1.0, 0.0, 0.0, 0.0, 1.0, 0.0, 0.0, 0.0, 1.0, 0.0, 0.0, 0.0, 1.0, 0.0, 0.0, 0.0, 1.0, 0.0, 0.0, 0.0, 1.0, 0.0, 0.0, 0.0, 1.0, 0.0, 0.0, 0.0, 1.0, 0.0, 0.0, 0.0, 1.0, 0.0, 0.0, 0.0, 1.0, 0.0, 0.0, 0.0, 1.0, 0.0, 0.0, 0.0, 1.0, 0.0, 0.0, 0.0, 1.0, 0.0, 0.0, 0.0, 1.0, 0.0, 0.0, 0.0, 1.0, 0.0, 0.0, 0.0, 1.0, 0.0, 0.0, 0.0, 1.0, 0.0, 0.0, 0.0, 1.0, 0.0, 0.0, 0.0, 1.0, 0.0, 0.0, 0.0, 1.0, 0.0, 0.0, 0.0, 1.0])
me_circle.use_remesh_preserve_volume = False
me_circle.use_remesh_preserve_attributes = False
me_circle.use_mirror_vertex_groups = False
me_circle.update()

# ---- objects
ob_stklib_carrot_a_main = bpy.data.objects.new('stklib_carrot_a_main', me_circle)

# ---- transforms, parenting, visibility, modifiers, constraints
ob_stklib_carrot_a_main.location = (0.0, 0.0, 0.0)
ob_stklib_carrot_a_main.lineart.crease_threshold = 0.0

# ---- collection membership
col_collection_1.objects.link(ob_stklib_carrot_a_main)

# ---- scene / render settings (as saved in the file)
scene.frame_start = 1; scene.frame_end = 250; scene.frame_set(1)
scene.render.engine = 'BLENDER_EEVEE_NEXT'
scene.render.resolution_percentage = 50
scene.render.dither_intensity = 0.0
scene.cycles.use_denoising = False
scene.cycles.samples = 128
scene.cycles.sampling_pattern = 'TABULATED_SOBOL'
scene.cycles.light_sampling_threshold = 0.0
scene.cycles.use_adaptive_sampling = False
scene.cycles.use_light_tree = False
scene.cycles.blur_glossy = 0.0
scene.cycles.sample_clamp_indirect = 0.0
scene.view_settings.view_transform = 'Standard'
bpy.context.view_layer.update()

# ---- added for rendering (the .blend has no active camera and no usable light): camera, sun
cam_auto = bpy.data.cameras.new('AutoCamera')
cam_auto.lens = 50.0
cam_auto.sensor_width = 36.0
cam_auto.clip_end = 1000.0
ob_auto_camera = bpy.data.objects.new('AutoCamera', cam_auto)
scene.collection.objects.link(ob_auto_camera)
ob_auto_camera.location = (7.54082, -8.77095, 5.86859)
ob_auto_camera.rotation_euler = (1.09748, -7.21219e-08, 0.694738)
scene.camera = ob_auto_camera
light_auto_sun = bpy.data.lights.new('AutoSun', 'SUN')
light_auto_sun.energy = 3.0
light_auto_sun.angle = 0.0523599
ob_auto_sun = bpy.data.objects.new('AutoSun', light_auto_sun)
scene.collection.objects.link(ob_auto_sun)
ob_auto_sun.rotation_euler = (0.872665, 0.174533, 0.523599)
bpy.context.view_layer.update()
